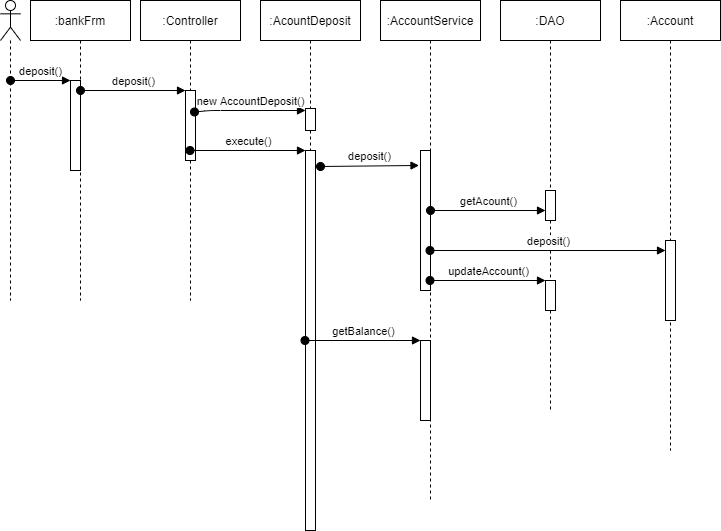

The diagram above was exported from draw.io. Its source (the exported page's mxGraphModel, read from the mxfile embedded in the PNG):
<mxGraphModel dx="873" dy="378" grid="1" gridSize="10" guides="1" tooltips="1" connect="1" arrows="1" fold="1" page="1" pageScale="1" pageWidth="827" pageHeight="1169" math="0" shadow="0">
  <root>
    <mxCell id="0" />
    <mxCell id="1" parent="0" />
    <mxCell id="KPaEWG69NSxP2QlToAaS-1" value=":bankFrm" style="shape=umlLifeline;perimeter=lifelinePerimeter;whiteSpace=wrap;html=1;container=1;collapsible=0;recursiveResize=0;outlineConnect=0;" vertex="1" parent="1">
      <mxGeometry x="30" y="180" width="100" height="300" as="geometry" />
    </mxCell>
    <mxCell id="KPaEWG69NSxP2QlToAaS-2" value="" style="html=1;points=[];perimeter=orthogonalPerimeter;" vertex="1" parent="KPaEWG69NSxP2QlToAaS-1">
      <mxGeometry x="40" y="80" width="10" height="90" as="geometry" />
    </mxCell>
    <mxCell id="KPaEWG69NSxP2QlToAaS-3" value="deposit()" style="html=1;verticalAlign=bottom;startArrow=oval;endArrow=block;startSize=8;" edge="1" parent="KPaEWG69NSxP2QlToAaS-1" target="KPaEWG69NSxP2QlToAaS-2">
      <mxGeometry relative="1" as="geometry">
        <mxPoint x="-20" y="80" as="sourcePoint" />
      </mxGeometry>
    </mxCell>
    <mxCell id="KPaEWG69NSxP2QlToAaS-4" value=":Controller" style="shape=umlLifeline;perimeter=lifelinePerimeter;whiteSpace=wrap;html=1;container=1;collapsible=0;recursiveResize=0;outlineConnect=0;" vertex="1" parent="1">
      <mxGeometry x="140" y="180" width="100" height="300" as="geometry" />
    </mxCell>
    <mxCell id="KPaEWG69NSxP2QlToAaS-5" value="" style="html=1;points=[];perimeter=orthogonalPerimeter;" vertex="1" parent="KPaEWG69NSxP2QlToAaS-4">
      <mxGeometry x="45" y="90" width="10" height="70" as="geometry" />
    </mxCell>
    <mxCell id="KPaEWG69NSxP2QlToAaS-6" value=":AcountDeposit" style="shape=umlLifeline;perimeter=lifelinePerimeter;whiteSpace=wrap;html=1;container=1;collapsible=0;recursiveResize=0;outlineConnect=0;" vertex="1" parent="1">
      <mxGeometry x="260" y="180" width="100" height="530" as="geometry" />
    </mxCell>
    <mxCell id="KPaEWG69NSxP2QlToAaS-7" value="" style="html=1;points=[];perimeter=orthogonalPerimeter;" vertex="1" parent="KPaEWG69NSxP2QlToAaS-6">
      <mxGeometry x="45" y="108" width="10" height="22" as="geometry" />
    </mxCell>
    <mxCell id="KPaEWG69NSxP2QlToAaS-40" value="" style="html=1;points=[];perimeter=orthogonalPerimeter;" vertex="1" parent="KPaEWG69NSxP2QlToAaS-6">
      <mxGeometry x="45" y="150" width="10" height="380" as="geometry" />
    </mxCell>
    <mxCell id="KPaEWG69NSxP2QlToAaS-14" value="" style="shape=umlLifeline;participant=umlActor;perimeter=lifelinePerimeter;whiteSpace=wrap;html=1;container=1;collapsible=0;recursiveResize=0;verticalAlign=top;spacingTop=36;outlineConnect=0;" vertex="1" parent="1">
      <mxGeometry y="180" width="20" height="300" as="geometry" />
    </mxCell>
    <mxCell id="KPaEWG69NSxP2QlToAaS-15" value="deposit()" style="html=1;verticalAlign=bottom;startArrow=oval;endArrow=block;startSize=8;" edge="1" parent="1" target="KPaEWG69NSxP2QlToAaS-5">
      <mxGeometry relative="1" as="geometry">
        <mxPoint x="80" y="270" as="sourcePoint" />
      </mxGeometry>
    </mxCell>
    <mxCell id="KPaEWG69NSxP2QlToAaS-16" value="new AccountDeposit()" style="html=1;verticalAlign=bottom;startArrow=oval;endArrow=block;startSize=8;exitX=0.9;exitY=0.307;exitDx=0;exitDy=0;exitPerimeter=0;" edge="1" parent="1" source="KPaEWG69NSxP2QlToAaS-5" target="KPaEWG69NSxP2QlToAaS-7">
      <mxGeometry relative="1" as="geometry">
        <mxPoint x="240" y="290" as="sourcePoint" />
        <Array as="points">
          <mxPoint x="210" y="290" />
        </Array>
      </mxGeometry>
    </mxCell>
    <mxCell id="KPaEWG69NSxP2QlToAaS-19" value=":AccountService" style="shape=umlLifeline;perimeter=lifelinePerimeter;whiteSpace=wrap;html=1;container=1;collapsible=0;recursiveResize=0;outlineConnect=0;" vertex="1" parent="1">
      <mxGeometry x="380" y="180" width="100" height="500" as="geometry" />
    </mxCell>
    <mxCell id="KPaEWG69NSxP2QlToAaS-45" value="" style="html=1;points=[];perimeter=orthogonalPerimeter;" vertex="1" parent="KPaEWG69NSxP2QlToAaS-19">
      <mxGeometry x="40" y="150" width="10" height="140" as="geometry" />
    </mxCell>
    <mxCell id="KPaEWG69NSxP2QlToAaS-47" value="" style="html=1;points=[];perimeter=orthogonalPerimeter;" vertex="1" parent="KPaEWG69NSxP2QlToAaS-19">
      <mxGeometry x="40" y="340" width="10" height="80" as="geometry" />
    </mxCell>
    <mxCell id="KPaEWG69NSxP2QlToAaS-24" value=":DAO" style="shape=umlLifeline;perimeter=lifelinePerimeter;whiteSpace=wrap;html=1;container=1;collapsible=0;recursiveResize=0;outlineConnect=0;" vertex="1" parent="1">
      <mxGeometry x="500" y="180" width="100" height="410" as="geometry" />
    </mxCell>
    <mxCell id="KPaEWG69NSxP2QlToAaS-49" value="" style="html=1;points=[];perimeter=orthogonalPerimeter;" vertex="1" parent="KPaEWG69NSxP2QlToAaS-24">
      <mxGeometry x="45" y="190" width="10" height="30" as="geometry" />
    </mxCell>
    <mxCell id="KPaEWG69NSxP2QlToAaS-54" value="" style="html=1;points=[];perimeter=orthogonalPerimeter;" vertex="1" parent="KPaEWG69NSxP2QlToAaS-24">
      <mxGeometry x="45" y="280" width="10" height="30" as="geometry" />
    </mxCell>
    <mxCell id="KPaEWG69NSxP2QlToAaS-41" value="execute()" style="html=1;verticalAlign=bottom;startArrow=oval;endArrow=block;startSize=8;" edge="1" target="KPaEWG69NSxP2QlToAaS-40" parent="1" source="KPaEWG69NSxP2QlToAaS-4">
      <mxGeometry relative="1" as="geometry">
        <mxPoint x="245" y="330" as="sourcePoint" />
      </mxGeometry>
    </mxCell>
    <mxCell id="KPaEWG69NSxP2QlToAaS-46" value="deposit()" style="html=1;verticalAlign=bottom;startArrow=oval;endArrow=block;startSize=8;entryX=-0.15;entryY=0.107;entryDx=0;entryDy=0;entryPerimeter=0;" edge="1" target="KPaEWG69NSxP2QlToAaS-45" parent="1">
      <mxGeometry relative="1" as="geometry">
        <mxPoint x="320" y="346" as="sourcePoint" />
        <mxPoint x="400" y="346" as="targetPoint" />
      </mxGeometry>
    </mxCell>
    <mxCell id="KPaEWG69NSxP2QlToAaS-48" value="getBalance()" style="html=1;verticalAlign=bottom;startArrow=oval;endArrow=block;startSize=8;" edge="1" target="KPaEWG69NSxP2QlToAaS-47" parent="1">
      <mxGeometry relative="1" as="geometry">
        <mxPoint x="304.5" y="520" as="sourcePoint" />
      </mxGeometry>
    </mxCell>
    <mxCell id="KPaEWG69NSxP2QlToAaS-50" value="getAcount()" style="html=1;verticalAlign=bottom;startArrow=oval;endArrow=block;startSize=8;" edge="1" target="KPaEWG69NSxP2QlToAaS-49" parent="1">
      <mxGeometry relative="1" as="geometry">
        <mxPoint x="430" y="390" as="sourcePoint" />
        <Array as="points" />
      </mxGeometry>
    </mxCell>
    <mxCell id="KPaEWG69NSxP2QlToAaS-51" value=":Account" style="shape=umlLifeline;perimeter=lifelinePerimeter;whiteSpace=wrap;html=1;container=1;collapsible=0;recursiveResize=0;outlineConnect=0;" vertex="1" parent="1">
      <mxGeometry x="620" y="180" width="100" height="450" as="geometry" />
    </mxCell>
    <mxCell id="KPaEWG69NSxP2QlToAaS-52" value="" style="html=1;points=[];perimeter=orthogonalPerimeter;" vertex="1" parent="KPaEWG69NSxP2QlToAaS-51">
      <mxGeometry x="45" y="240" width="10" height="80" as="geometry" />
    </mxCell>
    <mxCell id="KPaEWG69NSxP2QlToAaS-53" value="deposit()" style="html=1;verticalAlign=bottom;startArrow=oval;endArrow=block;startSize=8;" edge="1" target="KPaEWG69NSxP2QlToAaS-52" parent="1" source="KPaEWG69NSxP2QlToAaS-19">
      <mxGeometry relative="1" as="geometry">
        <mxPoint x="905" y="420" as="sourcePoint" />
      </mxGeometry>
    </mxCell>
    <mxCell id="KPaEWG69NSxP2QlToAaS-55" value="updateAccount()" style="html=1;verticalAlign=bottom;startArrow=oval;endArrow=block;startSize=8;" edge="1" target="KPaEWG69NSxP2QlToAaS-54" parent="1" source="KPaEWG69NSxP2QlToAaS-19">
      <mxGeometry relative="1" as="geometry">
        <mxPoint x="785" y="460" as="sourcePoint" />
      </mxGeometry>
    </mxCell>
  </root>
</mxGraphModel>